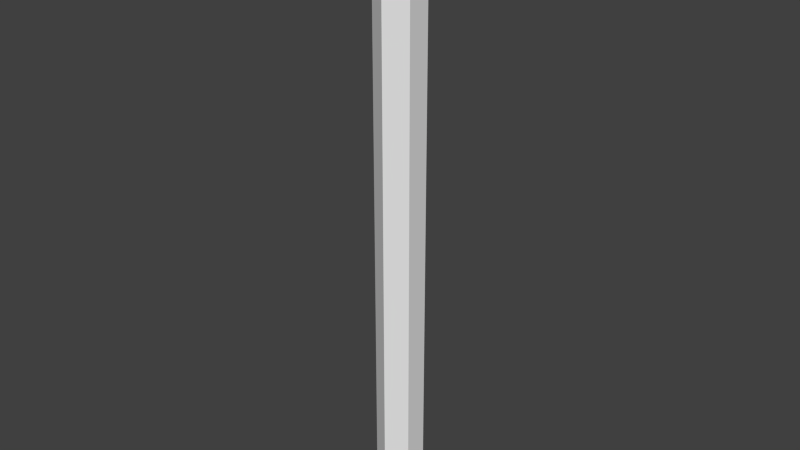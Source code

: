 # Source: Pencil.blend  (saved by Blender 2.72.0; exported with 4.5.12 LTS)
import bpy
from mathutils import Matrix  # noqa: F401  (used for matrix-valued properties, if any)

bpy.ops.wm.read_factory_settings(use_empty=True)
scene = bpy.context.scene
scene.name = 'Scene'

# ---- collections
col_collection_1 = bpy.data.collections.new('Collection 1'); scene.collection.children.link(col_collection_1)

# ---- world
world_world = bpy.data.worlds.new('World'); scene.world = world_world
world_world.color = (0.05088, 0.05088, 0.05088)
world_world.use_sun_shadow = False
world_world.sun_shadow_jitter_overblur = 0.0
world_world.cycles.sampling_method = 'MANUAL'
world_world.cycles.sample_map_resolution = 256

# ---- meshes
me_cylinder_001 = bpy.data.meshes.new('Cylinder.001')
me_cylinder_001.from_pydata([(-1.587e-07, 0.0823, 2.236), (-0.07127, 0.04115, 2.236), (-0.07127, -0.04115, 2.236), (-1.516e-07, -0.0823, 2.236), (0.07127, -0.04115, 2.236), (0.07127, 0.04115, 2.236), (-1.735e-07, -3.129e-07, 2.345), (-1.727e-07, 0.0823, 2.329), (-1.749e-07, 0.07109, 2.345), (-0.06156, 0.03554, 2.345), (-0.07127, 0.04115, 2.329), (-0.06156, -0.03554, 2.345), (-0.07127, -0.04115, 2.329), (-1.687e-07, -0.07109, 2.345), (-1.655e-07, -0.0823, 2.329), (0.06156, -0.03554, 2.345), (0.07127, -0.04115, 2.329), (0.06156, 0.03554, 2.345), (0.07127, 0.04115, 2.329)], [], [(0, 1, 10, 7), (15, 17, 6), (13, 15, 6), (11, 13, 6), (17, 8, 6), (9, 11, 6), (4, 5, 18, 16), (3, 4, 16, 14), (2, 3, 14, 12), (1, 2, 12, 10), (5, 0, 7, 18), (7, 10, 9, 8), (10, 12, 11, 9), (12, 14, 13, 11), (14, 16, 15, 13), (16, 18, 17, 15), (18, 7, 8, 17), (8, 9, 6)])
me_cylinder_001.polygons.foreach_set('use_smooth', [True] * 18)
_uv = me_cylinder_001.uv_layers.new(name='UVMap')
_uv.uv.foreach_set('vector', [0.913, 0.471, 0.9331, 0.4705, 0.9331, 0.5027, 0.913, 0.5032, 0.914, 0.4732, 0.9331, 0.4728, 0.9331, 0.5165, 0.914, 0.4732, 0.9331, 0.4728, 0.9331, 0.5165, 0.914, 0.4732, 0.9331, 0.4728, 0.9331, 0.5165, 0.914, 0.4732, 0.9331, 0.4728, 0.9331, 0.5165, 0.914, 0.4732, 0.9331, 0.4728, 0.9331, 0.5165, 0.913, 0.471, 0.9331, 0.4705, 0.9331, 0.5027, 0.913, 0.5032, 0.913, 0.471, 0.9331, 0.4705, 0.9331, 0.5027, 0.913, 0.5032, 0.913, 0.471, 0.9331, 0.4705, 0.9331, 0.5027, 0.913, 0.5032, 0.913, 0.471, 0.9331, 0.4705, 0.9331, 0.5027, 0.913, 0.5032, 0.913, 0.471, 0.9331, 0.4705, 0.9331, 0.5027, 0.913, 0.5032, 0.913, 0.5032, 0.9331, 0.5027, 0.9326, 0.5166, 0.9135, 0.517, 0.913, 0.5032, 0.9331, 0.5027, 0.9326, 0.5166, 0.9135, 0.517, 0.913, 0.5032, 0.9331, 0.5027, 0.9326, 0.5166, 0.9135, 0.517, 0.913, 0.5032, 0.9331, 0.5027, 0.9326, 0.5166, 0.9135, 0.517, 0.913, 0.5032, 0.9331, 0.5027, 0.9326, 0.5166, 0.9135, 0.517, 0.913, 0.5032, 0.9331, 0.5027, 0.9326, 0.5166, 0.9135, 0.517, 0.914, 0.4732, 0.9331, 0.4728, 0.9331, 0.5165])
me_cylinder_001.use_remesh_preserve_volume = False
me_cylinder_001.use_remesh_preserve_attributes = False
me_cylinder_001.use_mirror_vertex_groups = False
me_cylinder_001.update()
me_cylinder = bpy.data.meshes.new('Cylinder')
me_cylinder.from_pydata([(-1.505e-07, 0.08923, 2.18), (1.505e-07, 0.08923, 0.1872), (-0.07728, 0.04461, 2.18), (-0.07728, 0.04462, 0.1872), (-0.07728, -0.04462, 2.18), (-0.07728, -0.04461, 0.1872), (-1.427e-07, -0.08923, 2.18), (1.583e-07, -0.08923, 0.1872), (0.07728, -0.04462, 2.18), (0.07728, -0.04461, 0.1872), (0.07728, 0.04461, 2.18), (0.07728, 0.04462, 0.1872), (1.814e-07, 3.181e-07, 0.0001113), (-1.589e-07, 0.08923, 2.236), (-0.07728, 0.04461, 2.236), (-0.07728, -0.04462, 2.236), (-1.511e-07, -0.08923, 2.236), (0.07728, -0.04462, 2.236), (0.07728, 0.04461, 2.236), (-1.587e-07, 0.0823, 2.236), (-0.07127, 0.04115, 2.236), (-0.07127, -0.04115, 2.236), (-1.516e-07, -0.0823, 2.236), (0.07127, -0.04115, 2.236), (0.07127, 0.04115, 2.236)], [], [(0, 1, 3, 2), (2, 3, 5, 4), (4, 5, 7, 6), (6, 7, 9, 8), (10, 11, 1, 0), (8, 9, 11, 10), (10, 0, 13, 18), (1, 11, 12), (11, 9, 12), (9, 7, 12), (7, 5, 12), (5, 3, 12), (3, 1, 12), (18, 13, 19, 24), (8, 10, 18, 17), (6, 8, 17, 16), (4, 6, 16, 15), (2, 4, 15, 14), (0, 2, 14, 13), (17, 18, 24, 23), (16, 17, 23, 22), (15, 16, 22, 21), (14, 15, 21, 20), (13, 14, 20, 19)])
me_cylinder.polygons.foreach_set('use_smooth', [0, 0, 0, 0, 0, 0, 0, 1, 1, 1, 1, 1, 1, 0, 0, 0, 0, 0, 0, 0, 0, 0, 0, 0])
_uv = me_cylinder.uv_layers.new(name='UVMap')
_uv.uv.foreach_set('vector', [0.1658, 0.4752, 0.8427, 0.4752, 0.8427, 0.4885, 0.1658, 0.4885, 0.1658, 0.4752, 0.8427, 0.4752, 0.8427, 0.4885, 0.1658, 0.4885, 0.1658, 0.4752, 0.8427, 0.4752, 0.8427, 0.4885, 0.1658, 0.4885, 0.1658, 0.4752, 0.8427, 0.4752, 0.8427, 0.4885, 0.1658, 0.4885, 0.1658, 0.4752, 0.8427, 0.4752, 0.8427, 0.4885, 0.1658, 0.4885, 0.1658, 0.4752, 0.8427, 0.4752, 0.8427, 0.4885, 0.1658, 0.4885, 0.9086, 0.5217, 0.8511, 0.5217, 0.8511, 0.4668, 0.9086, 0.4668, 0.1608, 0.477, 0.1572, 0.5088, 0.07408, 0.4922, 0.1608, 0.477, 0.1572, 0.5088, 0.07408, 0.4922, 0.1608, 0.477, 0.1572, 0.5088, 0.07408, 0.4922, 0.1608, 0.477, 0.1572, 0.5088, 0.07408, 0.4922, 0.1608, 0.477, 0.1572, 0.5088, 0.07408, 0.4922, 0.1608, 0.477, 0.1572, 0.5088, 0.07408, 0.4922, 0.477, 0.477, 0.523, 0.477, 0.523, 0.523, 0.477, 0.523, 0.9086, 0.5217, 0.8511, 0.5217, 0.8511, 0.4668, 0.9086, 0.4668, 0.9086, 0.5217, 0.8511, 0.5217, 0.8511, 0.4668, 0.9086, 0.4668, 0.9086, 0.5217, 0.8511, 0.5217, 0.8511, 0.4668, 0.9086, 0.4668, 0.9086, 0.5217, 0.8511, 0.5217, 0.8511, 0.4668, 0.9086, 0.4668, 0.9086, 0.5217, 0.8511, 0.5217, 0.8511, 0.4668, 0.9086, 0.4668, 0.477, 0.477, 0.523, 0.477, 0.523, 0.523, 0.477, 0.523, 0.477, 0.477, 0.523, 0.477, 0.523, 0.523, 0.477, 0.523, 0.477, 0.477, 0.523, 0.477, 0.523, 0.523, 0.477, 0.523, 0.477, 0.477, 0.523, 0.477, 0.523, 0.523, 0.477, 0.523, 0.477, 0.477, 0.523, 0.477, 0.523, 0.523, 0.477, 0.523])
me_cylinder.use_remesh_preserve_volume = False
me_cylinder.use_remesh_preserve_attributes = False
me_cylinder.use_mirror_vertex_groups = False
me_cylinder.update()

# ---- objects
ob_cylinder_001 = bpy.data.objects.new('Cylinder.001', me_cylinder_001)
ob_cylinder = bpy.data.objects.new('Cylinder', me_cylinder)

# ---- transforms, parenting, visibility, modifiers, constraints
ob_cylinder_001.location = (0.0, 0.0, 0.0)
ob_cylinder_001.lineart.crease_threshold = 0.0
ob_cylinder.location = (0.0, 0.0, 0.0)
ob_cylinder.lineart.crease_threshold = 0.0

# ---- collection membership
col_collection_1.objects.link(ob_cylinder_001)
col_collection_1.objects.link(ob_cylinder)

# ---- scene / render settings (as saved in the file)
scene.frame_start = 1; scene.frame_end = 250; scene.frame_set(1)
scene.render.engine = 'BLENDER_EEVEE_NEXT'
scene.render.resolution_percentage = 50
scene.render.dither_intensity = 0.0
scene.cycles.use_denoising = False
scene.cycles.samples = 10
scene.cycles.sampling_pattern = 'TABULATED_SOBOL'
scene.cycles.light_sampling_threshold = 0.0
scene.cycles.use_adaptive_sampling = False
scene.cycles.use_light_tree = False
scene.cycles.blur_glossy = 0.0
scene.cycles.pixel_filter_type = 'GAUSSIAN'
scene.cycles.sample_clamp_indirect = 0.0
scene.view_settings.view_transform = 'Standard'
bpy.context.view_layer.update()

# ---- added for rendering (the .blend has no active camera and no usable light): camera, sun
cam_auto = bpy.data.cameras.new('AutoCamera')
cam_auto.lens = 50.0
cam_auto.sensor_width = 36.0
cam_auto.clip_end = 1000.0
ob_auto_camera = bpy.data.objects.new('AutoCamera', cam_auto)
scene.collection.objects.link(ob_auto_camera)
ob_auto_camera.location = (2.18053, -2.61664, 2.91699)
ob_auto_camera.rotation_euler = (1.09748, -7.21219e-08, 0.694738)
scene.camera = ob_auto_camera
light_auto_sun = bpy.data.lights.new('AutoSun', 'SUN')
light_auto_sun.energy = 3.0
light_auto_sun.angle = 0.0523599
ob_auto_sun = bpy.data.objects.new('AutoSun', light_auto_sun)
scene.collection.objects.link(ob_auto_sun)
ob_auto_sun.rotation_euler = (0.872665, 0.174533, 0.523599)
bpy.context.view_layer.update()
